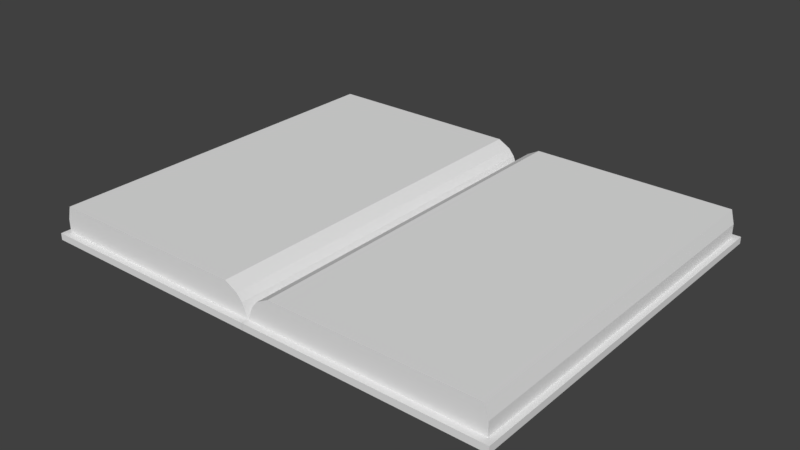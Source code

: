# Source: OpeningBook.blend  (saved by Blender 2.79.0; exported with 4.5.12 LTS)
import bpy
from mathutils import Matrix  # noqa: F401  (used for matrix-valued properties, if any)

bpy.ops.wm.read_factory_settings(use_empty=True)
scene = bpy.context.scene
scene.name = 'Scene'

# ---- collections
col_collection_1 = bpy.data.collections.new('Collection 1'); scene.collection.children.link(col_collection_1)

# ---- world
world_world = bpy.data.worlds.new('World'); scene.world = world_world
world_world.color = (0.05088, 0.05088, 0.05088)
world_world.use_sun_shadow = False
world_world.sun_shadow_jitter_overblur = 0.0
world_world.cycles.sampling_method = 'MANUAL'

# ---- meshes
me_cube = bpy.data.meshes.new('Cube')
me_cube.from_pydata([(-1.952, -1.0, 0.0), (-1.922, -1.0, 2.0), (-1.952, 1.0, 0.0), (-1.922, 1.0, 2.0), (0.0, -1.0, 0.0), (-0.2009, -1.0, 2.0), (0.0, 1.0, 0.0), (-0.2009, 1.0, 2.0), (-1.952, -1.0, 0.4), (-1.952, 1.0, 0.4), (0.0, 1.0, 0.4), (0.0, -1.0, 0.4), (-2.002, 1.0, 0.0), (-2.002, -1.0, 0.0), (-2.002, 1.0, 0.4), (-2.002, -1.0, 0.4), (0.0, -1.036, 0.4), (0.0, -1.036, 0.0), (-1.952, -1.036, 0.0), (-1.952, -1.036, 0.4), (-2.002, -1.036, 0.0), (-2.002, -1.036, 0.4), (-1.952, 1.036, 0.4), (-1.952, 1.036, 0.0), (0.0, 1.036, 0.0), (0.0, 1.036, 0.4), (-2.002, 1.036, 0.4), (-2.002, 1.036, 0.0), (-1.952, -1.0, 1.2), (-1.952, 1.0, 1.2), (-0.04762, 1.0, 1.2), (-0.04762, -1.0, 1.2), (-1.937, -1.0, 1.6), (-1.937, 1.0, 1.6), (-0.09524, 1.0, 1.6), (-0.09524, -1.0, 1.6)], [], [(32, 1, 3, 33), (33, 3, 7, 34), (34, 7, 5, 35), (35, 5, 1, 32), (2, 6, 4, 0), (7, 3, 1, 5), (11, 8, 19, 16), (29, 33, 34, 30), (12, 14, 26, 27), (14, 9, 22, 26), (13, 15, 14, 12), (13, 0, 18, 20), (8, 9, 14, 15), (2, 0, 13, 12), (17, 16, 19, 18), (18, 19, 21, 20), (0, 4, 17, 18), (8, 15, 21, 19), (15, 13, 20, 21), (30, 34, 35, 31), (23, 22, 25, 24), (22, 23, 27, 26), (31, 35, 32, 28), (6, 2, 23, 24), (2, 12, 27, 23), (9, 10, 25, 22), (11, 31, 28, 8), (10, 30, 31, 11), (9, 29, 30, 10), (8, 28, 29, 9), (28, 32, 33, 29)])
_uv = me_cube.uv_layers.new(name='UVMap')
_uv.uv.foreach_set('vector', [0.6218, 0.676, 0.5551, 0.676, 0.5551, 0.344, 0.6218, 0.344, 0.06662, 0.9975, 3.971e-08, 0.9949, 0.0, 0.7093, 0.06662, 0.6918, 0.355, 0.676, 0.2866, 0.676, 0.2866, 0.344, 0.355, 0.344, 0.8668, 0.01581, 0.9334, 0.03335, 0.9334, 0.319, 0.8668, 0.3215, 0.3418, 0.006035, 0.6669, 0.006035, 0.6669, 0.338, 0.3418, 0.338, 0.0, 0.344, 0.2866, 0.344, 0.2866, 0.676, 2.978e-08, 0.676, 0.3335, 0.006035, 0.008304, 0.006035, 0.008304, 1.979e-08, 0.3335, 1.979e-08, 0.1332, 1.0, 0.06662, 0.9975, 0.06662, 0.6918, 0.1332, 0.6839, 0.8883, 0.3501, 0.8217, 0.3501, 0.8217, 0.344, 0.8883, 0.344, 0.0, 0.338, 0.008304, 0.338, 0.008304, 0.344, 0.0, 0.344, 0.8883, 0.682, 0.8217, 0.682, 0.8217, 0.3501, 0.8883, 0.3501, 0.3335, 0.338, 0.3418, 0.338, 0.3418, 0.344, 0.3335, 0.344, 0.008304, 0.006035, 0.008304, 0.338, 0.0, 0.338, 7.941e-08, 0.006035, 0.3418, 0.006035, 0.3418, 0.338, 0.3335, 0.338, 0.3335, 0.006035, 0.8883, 0.344, 0.9549, 0.344, 0.9549, 0.6681, 0.8883, 0.6681, 0.8883, 0.6681, 0.9549, 0.6681, 0.9549, 0.6763, 0.8883, 0.6763, 0.3418, 0.338, 0.6669, 0.338, 0.6669, 0.344, 0.3418, 0.344, 0.008304, 0.006035, 7.941e-08, 0.006035, 7.941e-08, 0.0, 0.008304, 1.979e-08, 0.8217, 0.682, 0.8883, 0.682, 0.8883, 0.688, 0.8217, 0.688, 0.422, 0.676, 0.355, 0.676, 0.355, 0.344, 0.422, 0.344, 1.0, 0.324, 0.9334, 0.324, 0.9334, 1.082e-08, 1.0, 0.0, 0.9334, 0.324, 1.0, 0.324, 1.0, 0.3323, 0.9334, 0.3323, 0.8001, 0.007903, 0.8668, 0.01581, 0.8668, 0.3215, 0.8001, 0.324, 0.6669, 0.006035, 0.3418, 0.006035, 0.3418, 1.979e-08, 0.6669, 1.979e-08, 0.3418, 0.006035, 0.3335, 0.006035, 0.3335, 0.0, 0.3418, 1.979e-08, 0.008304, 0.338, 0.3335, 0.338, 0.3335, 0.344, 0.008304, 0.344, 0.6669, 0.0, 0.8001, 0.007903, 0.8001, 0.324, 0.6669, 0.324, 0.5551, 0.676, 0.422, 0.676, 0.422, 0.344, 0.5551, 0.344, 0.2665, 1.0, 0.1332, 1.0, 0.1332, 0.6839, 0.2665, 0.676, 0.8217, 0.676, 0.6884, 0.676, 0.6884, 0.344, 0.8217, 0.344, 0.6884, 0.676, 0.6218, 0.676, 0.6218, 0.344, 0.6884, 0.344])
me_cube.use_remesh_preserve_volume = False
me_cube.use_remesh_preserve_attributes = False
me_cube.use_mirror_vertex_groups = False
me_cube.update()
me_cube_001 = bpy.data.meshes.new('Cube.001')
me_cube_001.from_pydata([(-1.952, -1.0, 0.0), (-1.922, -1.0, 2.0), (-1.952, 1.0, 0.0), (-1.922, 1.0, 2.0), (0.0, -1.0, 0.0), (-0.2009, -1.0, 2.0), (0.0, 1.0, 0.0), (-0.2009, 1.0, 2.0), (-1.952, -1.0, 0.4), (-1.952, 1.0, 0.4), (0.0, 1.0, 0.4), (0.0, -1.0, 0.4), (-2.002, 1.0, 0.0), (-2.002, -1.0, 0.0), (-2.002, 1.0, 0.4), (-2.002, -1.0, 0.4), (0.0, -1.036, 0.4), (0.0, -1.036, 0.0), (-1.952, -1.036, 0.0), (-1.952, -1.036, 0.4), (-2.002, -1.036, 0.0), (-2.002, -1.036, 0.4), (-1.952, 1.036, 0.4), (-1.952, 1.036, 0.0), (0.0, 1.036, 0.0), (0.0, 1.036, 0.4), (-2.002, 1.036, 0.4), (-2.002, 1.036, 0.0), (-1.952, -1.0, 1.2), (-1.952, 1.0, 1.2), (-0.04762, 1.0, 1.2), (-0.04762, -1.0, 1.2), (-1.937, -1.0, 1.6), (-1.937, 1.0, 1.6), (-0.09524, 1.0, 1.6), (-0.09524, -1.0, 1.6)], [], [(32, 1, 3, 33), (33, 3, 7, 34), (34, 7, 5, 35), (35, 5, 1, 32), (2, 6, 4, 0), (7, 3, 1, 5), (11, 8, 19, 16), (29, 33, 34, 30), (12, 14, 26, 27), (14, 9, 22, 26), (13, 15, 14, 12), (13, 0, 18, 20), (8, 9, 14, 15), (2, 0, 13, 12), (17, 16, 19, 18), (18, 19, 21, 20), (0, 4, 17, 18), (8, 15, 21, 19), (15, 13, 20, 21), (30, 34, 35, 31), (23, 22, 25, 24), (22, 23, 27, 26), (31, 35, 32, 28), (6, 2, 23, 24), (2, 12, 27, 23), (9, 10, 25, 22), (11, 31, 28, 8), (10, 30, 31, 11), (9, 29, 30, 10), (8, 28, 29, 9), (28, 32, 33, 29)])
_uv = me_cube_001.uv_layers.new(name='UVMap')
_uv.uv.foreach_set('vector', [0.6218, 0.676, 0.5551, 0.676, 0.5551, 0.344, 0.6218, 0.344, 0.06662, 0.9975, 3.971e-08, 0.9949, 0.0, 0.7093, 0.06662, 0.6918, 0.355, 0.676, 0.2866, 0.676, 0.2866, 0.344, 0.355, 0.344, 0.8668, 0.01581, 0.9334, 0.03335, 0.9334, 0.319, 0.8668, 0.3215, 0.3418, 0.006035, 0.6669, 0.006035, 0.6669, 0.338, 0.3418, 0.338, 0.0, 0.344, 0.2866, 0.344, 0.2866, 0.676, 2.978e-08, 0.676, 0.3335, 0.006035, 0.008304, 0.006035, 0.008304, 1.979e-08, 0.3335, 1.979e-08, 0.1332, 1.0, 0.06662, 0.9975, 0.06662, 0.6918, 0.1332, 0.6839, 0.8883, 0.3501, 0.8217, 0.3501, 0.8217, 0.344, 0.8883, 0.344, 0.0, 0.338, 0.008304, 0.338, 0.008304, 0.344, 0.0, 0.344, 0.8883, 0.682, 0.8217, 0.682, 0.8217, 0.3501, 0.8883, 0.3501, 0.3335, 0.338, 0.3418, 0.338, 0.3418, 0.344, 0.3335, 0.344, 0.008304, 0.006035, 0.008304, 0.338, 0.0, 0.338, 7.941e-08, 0.006035, 0.3418, 0.006035, 0.3418, 0.338, 0.3335, 0.338, 0.3335, 0.006035, 0.8883, 0.344, 0.9549, 0.344, 0.9549, 0.6681, 0.8883, 0.6681, 0.8883, 0.6681, 0.9549, 0.6681, 0.9549, 0.6763, 0.8883, 0.6763, 0.3418, 0.338, 0.6669, 0.338, 0.6669, 0.344, 0.3418, 0.344, 0.008304, 0.006035, 7.941e-08, 0.006035, 7.941e-08, 0.0, 0.008304, 1.979e-08, 0.8217, 0.682, 0.8883, 0.682, 0.8883, 0.688, 0.8217, 0.688, 0.422, 0.676, 0.355, 0.676, 0.355, 0.344, 0.422, 0.344, 1.0, 0.324, 0.9334, 0.324, 0.9334, 1.082e-08, 1.0, 0.0, 0.9334, 0.324, 1.0, 0.324, 1.0, 0.3323, 0.9334, 0.3323, 0.8001, 0.007903, 0.8668, 0.01581, 0.8668, 0.3215, 0.8001, 0.324, 0.6669, 0.006035, 0.3418, 0.006035, 0.3418, 1.979e-08, 0.6669, 1.979e-08, 0.3418, 0.006035, 0.3335, 0.006035, 0.3335, 0.0, 0.3418, 1.979e-08, 0.008304, 0.338, 0.3335, 0.338, 0.3335, 0.344, 0.008304, 0.344, 0.6669, 0.0, 0.8001, 0.007903, 0.8001, 0.324, 0.6669, 0.324, 0.5551, 0.676, 0.422, 0.676, 0.422, 0.344, 0.5551, 0.344, 0.2665, 1.0, 0.1332, 1.0, 0.1332, 0.6839, 0.2665, 0.676, 0.8217, 0.676, 0.6884, 0.676, 0.6884, 0.344, 0.8217, 0.344, 0.6884, 0.676, 0.6218, 0.676, 0.6218, 0.344, 0.6884, 0.344])
me_cube_001.use_remesh_preserve_volume = False
me_cube_001.use_remesh_preserve_attributes = False
me_cube_001.use_mirror_vertex_groups = False
me_cube_001.update()

# ---- objects
ob_cube = bpy.data.objects.new('Cube', me_cube)
ob_cube_001 = bpy.data.objects.new('Cube.001', me_cube_001)

# ---- transforms, parenting, visibility, modifiers, constraints
ob_cube.location = (0.0, 0.0, 0.0)
ob_cube.scale = (5.25, 8.25, 0.75)
ob_cube.lineart.crease_threshold = 0.0
ob_cube_001.location = (0.0, 0.0, 0.0)
ob_cube_001.rotation_euler = (0.0, 0.0, 3.142)
ob_cube_001.scale = (5.25, 8.25, 0.75)
ob_cube_001.lineart.crease_threshold = 0.0

# ---- collection membership
col_collection_1.objects.link(ob_cube)
col_collection_1.objects.link(ob_cube_001)

# ---- scene / render settings (as saved in the file)
scene.frame_start = 1; scene.frame_end = 250; scene.frame_set(1)
scene.render.engine = 'BLENDER_EEVEE_NEXT'
scene.render.resolution_percentage = 50
scene.render.dither_intensity = 0.0
scene.cycles.use_denoising = False
scene.cycles.samples = 128
scene.cycles.sampling_pattern = 'TABULATED_SOBOL'
scene.cycles.use_adaptive_sampling = False
scene.cycles.use_light_tree = False
scene.cycles.blur_glossy = 0.0
scene.cycles.sample_clamp_indirect = 0.0
scene.view_settings.view_transform = 'Standard'
bpy.context.view_layer.update()

# ---- added for rendering (the .blend has no active camera and no usable light): camera, sun
cam_auto = bpy.data.cameras.new('AutoCamera')
cam_auto.lens = 50.0
cam_auto.sensor_width = 36.0
cam_auto.clip_end = 1000.0
ob_auto_camera = bpy.data.objects.new('AutoCamera', cam_auto)
scene.collection.objects.link(ob_auto_camera)
ob_auto_camera.location = (25.1118, -30.1341, 20.8394)
ob_auto_camera.rotation_euler = (1.09748, -7.21219e-08, 0.694738)
scene.camera = ob_auto_camera
light_auto_sun = bpy.data.lights.new('AutoSun', 'SUN')
light_auto_sun.energy = 3.0
light_auto_sun.angle = 0.0523599
ob_auto_sun = bpy.data.objects.new('AutoSun', light_auto_sun)
scene.collection.objects.link(ob_auto_sun)
ob_auto_sun.rotation_euler = (0.872665, 0.174533, 0.523599)
bpy.context.view_layer.update()
